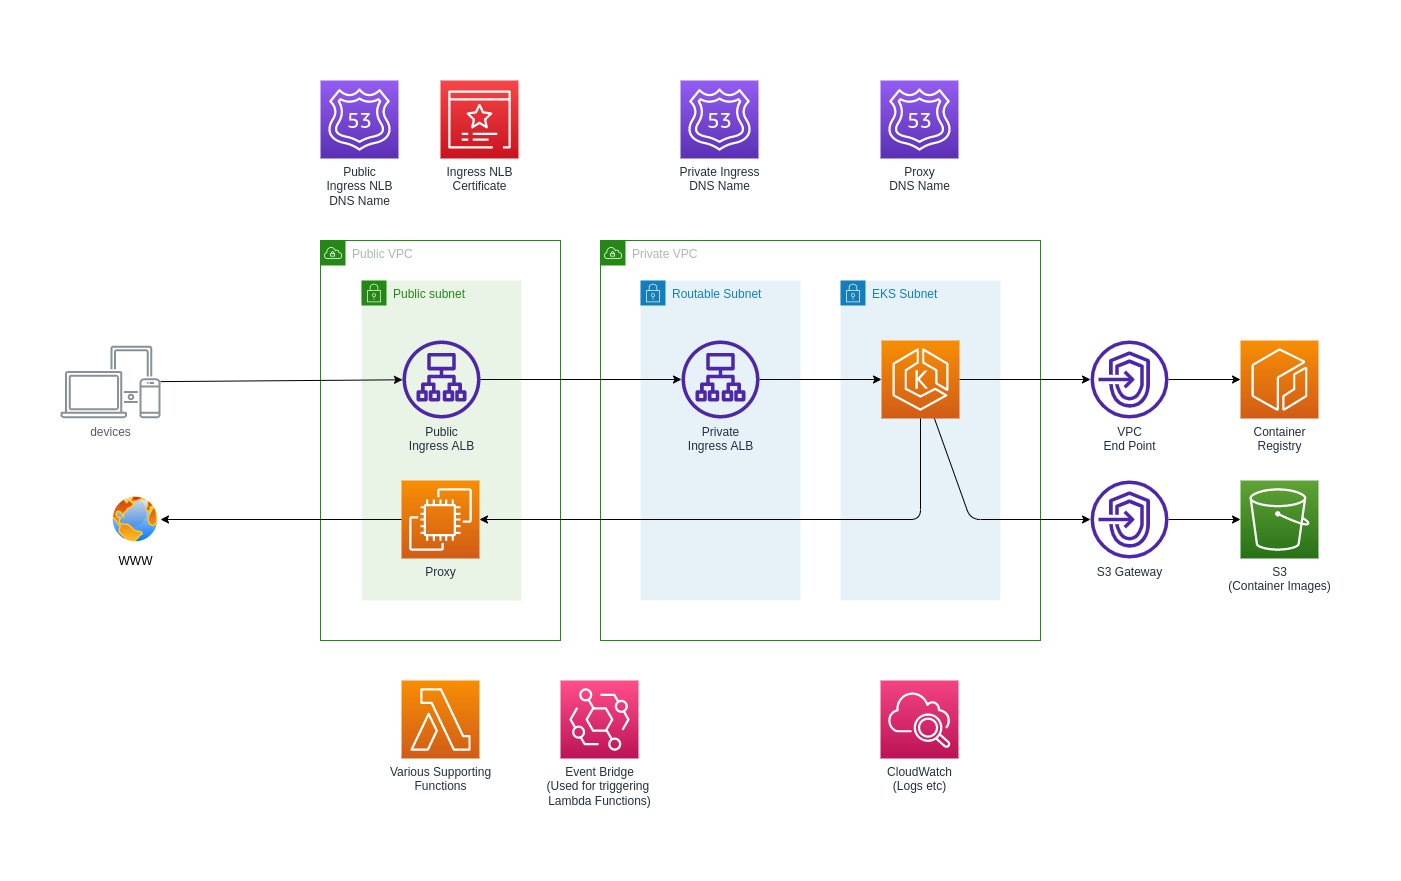

The diagram above was exported from draw.io. Its source (the exported page's mxGraphModel, read from the mxfile embedded in the PNG):
<mxGraphModel dx="2912" dy="2329" grid="1" gridSize="10" guides="1" tooltips="1" connect="1" arrows="1" fold="1" page="1" pageScale="1" pageWidth="850" pageHeight="1100" math="0" shadow="0">
  <root>
    <mxCell id="0" />
    <mxCell id="1" parent="0" />
    <mxCell id="2" value="" style="rounded=0;whiteSpace=wrap;html=1;strokeColor=#FFFFFF;" vertex="1" parent="1">
      <mxGeometry x="-360" y="-40" width="1400" height="880" as="geometry" />
    </mxCell>
    <mxCell id="3" value="Private VPC" style="points=[[0,0],[0.25,0],[0.5,0],[0.75,0],[1,0],[1,0.25],[1,0.5],[1,0.75],[1,1],[0.75,1],[0.5,1],[0.25,1],[0,1],[0,0.75],[0,0.5],[0,0.25]];outlineConnect=0;gradientColor=none;html=1;whiteSpace=wrap;fontSize=12;fontStyle=0;container=1;pointerEvents=0;collapsible=0;recursiveResize=0;shape=mxgraph.aws4.group;grIcon=mxgraph.aws4.group_vpc;strokeColor=#248814;fillColor=none;verticalAlign=top;align=left;spacingLeft=30;fontColor=#AAB7B8;dashed=0;" vertex="1" parent="1">
      <mxGeometry x="240" y="200" width="440" height="400" as="geometry" />
    </mxCell>
    <mxCell id="4" value="Routable Subnet" style="points=[[0,0],[0.25,0],[0.5,0],[0.75,0],[1,0],[1,0.25],[1,0.5],[1,0.75],[1,1],[0.75,1],[0.5,1],[0.25,1],[0,1],[0,0.75],[0,0.5],[0,0.25]];outlineConnect=0;gradientColor=none;html=1;whiteSpace=wrap;fontSize=12;fontStyle=0;container=1;pointerEvents=0;collapsible=0;recursiveResize=0;shape=mxgraph.aws4.group;grIcon=mxgraph.aws4.group_security_group;grStroke=0;strokeColor=#147EBA;fillColor=#E6F2F8;verticalAlign=top;align=left;spacingLeft=30;fontColor=#147EBA;dashed=0;" vertex="1" parent="3">
      <mxGeometry x="40" y="40" width="160" height="320" as="geometry" />
    </mxCell>
    <mxCell id="5" value="&lt;div&gt;Private&lt;/div&gt;&lt;div&gt;Ingress ALB&lt;br&gt;&lt;/div&gt;" style="sketch=0;outlineConnect=0;fontColor=#232F3E;gradientColor=none;fillColor=#4D27AA;strokeColor=none;dashed=0;verticalLabelPosition=bottom;verticalAlign=top;align=center;html=1;fontSize=12;fontStyle=0;aspect=fixed;pointerEvents=1;shape=mxgraph.aws4.application_load_balancer;" vertex="1" parent="4">
      <mxGeometry x="41" y="60" width="78" height="78" as="geometry" />
    </mxCell>
    <mxCell id="6" value="&lt;div&gt;EKS Subnet&lt;/div&gt;" style="points=[[0,0],[0.25,0],[0.5,0],[0.75,0],[1,0],[1,0.25],[1,0.5],[1,0.75],[1,1],[0.75,1],[0.5,1],[0.25,1],[0,1],[0,0.75],[0,0.5],[0,0.25]];outlineConnect=0;gradientColor=none;html=1;whiteSpace=wrap;fontSize=12;fontStyle=0;container=1;pointerEvents=0;collapsible=0;recursiveResize=0;shape=mxgraph.aws4.group;grIcon=mxgraph.aws4.group_security_group;grStroke=0;strokeColor=#147EBA;fillColor=#E6F2F8;verticalAlign=top;align=left;spacingLeft=30;fontColor=#147EBA;dashed=0;" vertex="1" parent="3">
      <mxGeometry x="240" y="40" width="160" height="320" as="geometry" />
    </mxCell>
    <mxCell id="7" value="" style="sketch=0;points=[[0,0,0],[0.25,0,0],[0.5,0,0],[0.75,0,0],[1,0,0],[0,1,0],[0.25,1,0],[0.5,1,0],[0.75,1,0],[1,1,0],[0,0.25,0],[0,0.5,0],[0,0.75,0],[1,0.25,0],[1,0.5,0],[1,0.75,0]];outlineConnect=0;fontColor=#232F3E;gradientColor=#F78E04;gradientDirection=north;fillColor=#D05C17;strokeColor=#ffffff;dashed=0;verticalLabelPosition=bottom;verticalAlign=top;align=center;html=1;fontSize=12;fontStyle=0;aspect=fixed;shape=mxgraph.aws4.resourceIcon;resIcon=mxgraph.aws4.eks;" vertex="1" parent="6">
      <mxGeometry x="41" y="60" width="78" height="78" as="geometry" />
    </mxCell>
    <mxCell id="8" style="edgeStyle=none;html=1;entryX=0;entryY=0.5;entryDx=0;entryDy=0;entryPerimeter=0;" edge="1" parent="3" source="5" target="7">
      <mxGeometry relative="1" as="geometry" />
    </mxCell>
    <mxCell id="9" value="Public VPC" style="points=[[0,0],[0.25,0],[0.5,0],[0.75,0],[1,0],[1,0.25],[1,0.5],[1,0.75],[1,1],[0.75,1],[0.5,1],[0.25,1],[0,1],[0,0.75],[0,0.5],[0,0.25]];outlineConnect=0;gradientColor=none;html=1;whiteSpace=wrap;fontSize=12;fontStyle=0;container=1;pointerEvents=0;collapsible=0;recursiveResize=0;shape=mxgraph.aws4.group;grIcon=mxgraph.aws4.group_vpc;strokeColor=#248814;fillColor=none;verticalAlign=top;align=left;spacingLeft=30;fontColor=#AAB7B8;dashed=0;" vertex="1" parent="1">
      <mxGeometry x="-40" y="200" width="240" height="400" as="geometry" />
    </mxCell>
    <mxCell id="10" value="Public subnet" style="points=[[0,0],[0.25,0],[0.5,0],[0.75,0],[1,0],[1,0.25],[1,0.5],[1,0.75],[1,1],[0.75,1],[0.5,1],[0.25,1],[0,1],[0,0.75],[0,0.5],[0,0.25]];outlineConnect=0;gradientColor=none;html=1;whiteSpace=wrap;fontSize=12;fontStyle=0;container=1;pointerEvents=0;collapsible=0;recursiveResize=0;shape=mxgraph.aws4.group;grIcon=mxgraph.aws4.group_security_group;grStroke=0;strokeColor=#248814;fillColor=#E9F3E6;verticalAlign=top;align=left;spacingLeft=30;fontColor=#248814;dashed=0;" vertex="1" parent="9">
      <mxGeometry x="41" y="40" width="160" height="320" as="geometry" />
    </mxCell>
    <mxCell id="11" value="Proxy" style="sketch=0;points=[[0,0,0],[0.25,0,0],[0.5,0,0],[0.75,0,0],[1,0,0],[0,1,0],[0.25,1,0],[0.5,1,0],[0.75,1,0],[1,1,0],[0,0.25,0],[0,0.5,0],[0,0.75,0],[1,0.25,0],[1,0.5,0],[1,0.75,0]];outlineConnect=0;fontColor=#232F3E;gradientColor=#F78E04;gradientDirection=north;fillColor=#D05C17;strokeColor=#ffffff;dashed=0;verticalLabelPosition=bottom;verticalAlign=top;align=center;html=1;fontSize=12;fontStyle=0;aspect=fixed;shape=mxgraph.aws4.resourceIcon;resIcon=mxgraph.aws4.ec2;" vertex="1" parent="10">
      <mxGeometry x="40" y="200" width="78" height="78" as="geometry" />
    </mxCell>
    <mxCell id="12" value="&lt;div&gt;Public&lt;/div&gt;&lt;div&gt;Ingress ALB&lt;/div&gt;" style="sketch=0;outlineConnect=0;fontColor=#232F3E;gradientColor=none;fillColor=#4D27AA;strokeColor=none;dashed=0;verticalLabelPosition=bottom;verticalAlign=top;align=center;html=1;fontSize=12;fontStyle=0;aspect=fixed;pointerEvents=1;shape=mxgraph.aws4.application_load_balancer;" vertex="1" parent="10">
      <mxGeometry x="41" y="60" width="78" height="78" as="geometry" />
    </mxCell>
    <mxCell id="13" style="edgeStyle=none;html=1;" edge="1" source="14" target="12" parent="1">
      <mxGeometry relative="1" as="geometry">
        <mxPoint x="42" y="338.7054380664654" as="targetPoint" />
      </mxGeometry>
    </mxCell>
    <mxCell id="14" value="devices" style="sketch=0;outlineConnect=0;gradientColor=none;fontColor=#545B64;strokeColor=none;fillColor=#879196;dashed=0;verticalLabelPosition=bottom;verticalAlign=top;align=center;html=1;fontSize=12;fontStyle=0;aspect=fixed;shape=mxgraph.aws4.illustration_devices;pointerEvents=1" vertex="1" parent="1">
      <mxGeometry x="-300" y="305" width="100" height="73" as="geometry" />
    </mxCell>
    <mxCell id="15" value="WWW" style="aspect=fixed;perimeter=ellipsePerimeter;html=1;align=center;shadow=0;dashed=0;spacingTop=3;image;image=img/lib/active_directory/internet_globe.svg;" vertex="1" parent="1">
      <mxGeometry x="-250" y="454" width="50" height="50" as="geometry" />
    </mxCell>
    <mxCell id="16" style="edgeStyle=none;html=1;entryX=1;entryY=0.5;entryDx=0;entryDy=0;" edge="1" source="11" target="15" parent="1">
      <mxGeometry relative="1" as="geometry" />
    </mxCell>
    <mxCell id="17" style="edgeStyle=none;html=1;entryX=1;entryY=0.5;entryDx=0;entryDy=0;entryPerimeter=0;" edge="1" source="7" target="11" parent="1">
      <mxGeometry relative="1" as="geometry">
        <Array as="points">
          <mxPoint x="560" y="479" />
        </Array>
      </mxGeometry>
    </mxCell>
    <mxCell id="18" value="Public&lt;br&gt;&lt;div&gt;Ingress NLB&lt;/div&gt;&lt;div&gt;DNS Name&lt;br&gt;&lt;/div&gt;" style="sketch=0;points=[[0,0,0],[0.25,0,0],[0.5,0,0],[0.75,0,0],[1,0,0],[0,1,0],[0.25,1,0],[0.5,1,0],[0.75,1,0],[1,1,0],[0,0.25,0],[0,0.5,0],[0,0.75,0],[1,0.25,0],[1,0.5,0],[1,0.75,0]];outlineConnect=0;fontColor=#232F3E;gradientColor=#945DF2;gradientDirection=north;fillColor=#5A30B5;strokeColor=#ffffff;dashed=0;verticalLabelPosition=bottom;verticalAlign=top;align=center;html=1;fontSize=12;fontStyle=0;aspect=fixed;shape=mxgraph.aws4.resourceIcon;resIcon=mxgraph.aws4.route_53;" vertex="1" parent="1">
      <mxGeometry x="-40" y="40" width="78" height="78" as="geometry" />
    </mxCell>
    <mxCell id="19" value="&lt;div&gt;Ingress NLB&lt;br&gt;&lt;/div&gt;&lt;div&gt;Certificate&lt;/div&gt;" style="sketch=0;points=[[0,0,0],[0.25,0,0],[0.5,0,0],[0.75,0,0],[1,0,0],[0,1,0],[0.25,1,0],[0.5,1,0],[0.75,1,0],[1,1,0],[0,0.25,0],[0,0.5,0],[0,0.75,0],[1,0.25,0],[1,0.5,0],[1,0.75,0]];outlineConnect=0;fontColor=#232F3E;gradientColor=#F54749;gradientDirection=north;fillColor=#C7131F;strokeColor=#ffffff;dashed=0;verticalLabelPosition=bottom;verticalAlign=top;align=center;html=1;fontSize=12;fontStyle=0;aspect=fixed;shape=mxgraph.aws4.resourceIcon;resIcon=mxgraph.aws4.certificate_manager_3;" vertex="1" parent="1">
      <mxGeometry x="80" y="40" width="78" height="78" as="geometry" />
    </mxCell>
    <mxCell id="20" value="&lt;div&gt;Proxy&lt;/div&gt;&lt;div&gt;DNS Name&lt;br&gt;&lt;/div&gt;" style="sketch=0;points=[[0,0,0],[0.25,0,0],[0.5,0,0],[0.75,0,0],[1,0,0],[0,1,0],[0.25,1,0],[0.5,1,0],[0.75,1,0],[1,1,0],[0,0.25,0],[0,0.5,0],[0,0.75,0],[1,0.25,0],[1,0.5,0],[1,0.75,0]];outlineConnect=0;fontColor=#232F3E;gradientColor=#945DF2;gradientDirection=north;fillColor=#5A30B5;strokeColor=#ffffff;dashed=0;verticalLabelPosition=bottom;verticalAlign=top;align=center;html=1;fontSize=12;fontStyle=0;aspect=fixed;shape=mxgraph.aws4.resourceIcon;resIcon=mxgraph.aws4.route_53;" vertex="1" parent="1">
      <mxGeometry x="520" y="40" width="78" height="78" as="geometry" />
    </mxCell>
    <mxCell id="21" style="edgeStyle=none;html=1;" edge="1" source="12" target="5" parent="1">
      <mxGeometry relative="1" as="geometry" />
    </mxCell>
    <mxCell id="22" value="&lt;div&gt;Private Ingress&lt;/div&gt;&lt;div&gt;DNS Name&lt;br&gt;&lt;/div&gt;" style="sketch=0;points=[[0,0,0],[0.25,0,0],[0.5,0,0],[0.75,0,0],[1,0,0],[0,1,0],[0.25,1,0],[0.5,1,0],[0.75,1,0],[1,1,0],[0,0.25,0],[0,0.5,0],[0,0.75,0],[1,0.25,0],[1,0.5,0],[1,0.75,0]];outlineConnect=0;fontColor=#232F3E;gradientColor=#945DF2;gradientDirection=north;fillColor=#5A30B5;strokeColor=#ffffff;dashed=0;verticalLabelPosition=bottom;verticalAlign=top;align=center;html=1;fontSize=12;fontStyle=0;aspect=fixed;shape=mxgraph.aws4.resourceIcon;resIcon=mxgraph.aws4.route_53;" vertex="1" parent="1">
      <mxGeometry x="320" y="40" width="78" height="78" as="geometry" />
    </mxCell>
    <mxCell id="23" value="&lt;div&gt;Various Supporting&lt;/div&gt;&lt;div&gt;Functions&lt;br&gt;&lt;/div&gt;" style="sketch=0;points=[[0,0,0],[0.25,0,0],[0.5,0,0],[0.75,0,0],[1,0,0],[0,1,0],[0.25,1,0],[0.5,1,0],[0.75,1,0],[1,1,0],[0,0.25,0],[0,0.5,0],[0,0.75,0],[1,0.25,0],[1,0.5,0],[1,0.75,0]];outlineConnect=0;fontColor=#232F3E;gradientColor=#F78E04;gradientDirection=north;fillColor=#D05C17;strokeColor=#ffffff;dashed=0;verticalLabelPosition=bottom;verticalAlign=top;align=center;html=1;fontSize=12;fontStyle=0;aspect=fixed;shape=mxgraph.aws4.resourceIcon;resIcon=mxgraph.aws4.lambda;" vertex="1" parent="1">
      <mxGeometry x="41" y="640" width="78" height="78" as="geometry" />
    </mxCell>
    <mxCell id="24" value="&lt;div&gt;Event Bridge&lt;/div&gt;&lt;div&gt;(Used for triggering &lt;br&gt;&lt;/div&gt;&lt;div&gt;Lambda Functions)&lt;br&gt;&lt;/div&gt;" style="sketch=0;points=[[0,0,0],[0.25,0,0],[0.5,0,0],[0.75,0,0],[1,0,0],[0,1,0],[0.25,1,0],[0.5,1,0],[0.75,1,0],[1,1,0],[0,0.25,0],[0,0.5,0],[0,0.75,0],[1,0.25,0],[1,0.5,0],[1,0.75,0]];outlineConnect=0;fontColor=#232F3E;gradientColor=#FF4F8B;gradientDirection=north;fillColor=#BC1356;strokeColor=#ffffff;dashed=0;verticalLabelPosition=bottom;verticalAlign=top;align=center;html=1;fontSize=12;fontStyle=0;aspect=fixed;shape=mxgraph.aws4.resourceIcon;resIcon=mxgraph.aws4.eventbridge;" vertex="1" parent="1">
      <mxGeometry x="200" y="640" width="78" height="78" as="geometry" />
    </mxCell>
    <mxCell id="25" value="&lt;div&gt;CloudWatch&lt;/div&gt;&lt;div&gt;(Logs etc)&lt;br&gt;&lt;/div&gt;" style="sketch=0;points=[[0,0,0],[0.25,0,0],[0.5,0,0],[0.75,0,0],[1,0,0],[0,1,0],[0.25,1,0],[0.5,1,0],[0.75,1,0],[1,1,0],[0,0.25,0],[0,0.5,0],[0,0.75,0],[1,0.25,0],[1,0.5,0],[1,0.75,0]];points=[[0,0,0],[0.25,0,0],[0.5,0,0],[0.75,0,0],[1,0,0],[0,1,0],[0.25,1,0],[0.5,1,0],[0.75,1,0],[1,1,0],[0,0.25,0],[0,0.5,0],[0,0.75,0],[1,0.25,0],[1,0.5,0],[1,0.75,0]];outlineConnect=0;fontColor=#232F3E;gradientColor=#F34482;gradientDirection=north;fillColor=#BC1356;strokeColor=#ffffff;dashed=0;verticalLabelPosition=bottom;verticalAlign=top;align=center;html=1;fontSize=12;fontStyle=0;aspect=fixed;shape=mxgraph.aws4.resourceIcon;resIcon=mxgraph.aws4.cloudwatch_2;" vertex="1" parent="1">
      <mxGeometry x="520" y="640" width="78" height="78" as="geometry" />
    </mxCell>
    <mxCell id="26" value="&lt;div&gt;Container&lt;/div&gt;&lt;div&gt;Registry&lt;br&gt;&lt;/div&gt;" style="sketch=0;points=[[0,0,0],[0.25,0,0],[0.5,0,0],[0.75,0,0],[1,0,0],[0,1,0],[0.25,1,0],[0.5,1,0],[0.75,1,0],[1,1,0],[0,0.25,0],[0,0.5,0],[0,0.75,0],[1,0.25,0],[1,0.5,0],[1,0.75,0]];outlineConnect=0;fontColor=#232F3E;gradientColor=#F78E04;gradientDirection=north;fillColor=#D05C17;strokeColor=#ffffff;dashed=0;verticalLabelPosition=bottom;verticalAlign=top;align=center;html=1;fontSize=12;fontStyle=0;aspect=fixed;shape=mxgraph.aws4.resourceIcon;resIcon=mxgraph.aws4.ecr;" vertex="1" parent="1">
      <mxGeometry x="880" y="300" width="78" height="78" as="geometry" />
    </mxCell>
    <mxCell id="27" style="edgeStyle=none;html=1;entryX=0;entryY=0.5;entryDx=0;entryDy=0;entryPerimeter=0;" edge="1" source="28" target="26" parent="1">
      <mxGeometry relative="1" as="geometry" />
    </mxCell>
    <mxCell id="28" value="&lt;div&gt;VPC&lt;/div&gt;&lt;div&gt;End Point&lt;br&gt;&lt;/div&gt;" style="sketch=0;outlineConnect=0;fontColor=#232F3E;gradientColor=none;fillColor=#4D27AA;strokeColor=none;dashed=0;verticalLabelPosition=bottom;verticalAlign=top;align=center;html=1;fontSize=12;fontStyle=0;aspect=fixed;pointerEvents=1;shape=mxgraph.aws4.endpoints;" vertex="1" parent="1">
      <mxGeometry x="730" y="300" width="78" height="78" as="geometry" />
    </mxCell>
    <mxCell id="29" style="edgeStyle=none;html=1;" edge="1" source="7" target="28" parent="1">
      <mxGeometry relative="1" as="geometry" />
    </mxCell>
    <mxCell id="30" style="edgeStyle=none;html=1;entryX=0;entryY=0.5;entryDx=0;entryDy=0;entryPerimeter=0;" edge="1" source="31" target="32" parent="1">
      <mxGeometry relative="1" as="geometry" />
    </mxCell>
    <mxCell id="31" value="S3 Gateway" style="sketch=0;outlineConnect=0;fontColor=#232F3E;gradientColor=none;fillColor=#4D27AA;strokeColor=none;dashed=0;verticalLabelPosition=bottom;verticalAlign=top;align=center;html=1;fontSize=12;fontStyle=0;aspect=fixed;pointerEvents=1;shape=mxgraph.aws4.endpoints;" vertex="1" parent="1">
      <mxGeometry x="730" y="440" width="78" height="78" as="geometry" />
    </mxCell>
    <mxCell id="32" value="&lt;div&gt;S3&lt;/div&gt;&lt;div&gt;(Container Images)&lt;br&gt;&lt;/div&gt;" style="sketch=0;points=[[0,0,0],[0.25,0,0],[0.5,0,0],[0.75,0,0],[1,0,0],[0,1,0],[0.25,1,0],[0.5,1,0],[0.75,1,0],[1,1,0],[0,0.25,0],[0,0.5,0],[0,0.75,0],[1,0.25,0],[1,0.5,0],[1,0.75,0]];outlineConnect=0;fontColor=#232F3E;gradientColor=#60A337;gradientDirection=north;fillColor=#277116;strokeColor=#ffffff;dashed=0;verticalLabelPosition=bottom;verticalAlign=top;align=center;html=1;fontSize=12;fontStyle=0;aspect=fixed;shape=mxgraph.aws4.resourceIcon;resIcon=mxgraph.aws4.s3;" vertex="1" parent="1">
      <mxGeometry x="880" y="440" width="78" height="78" as="geometry" />
    </mxCell>
    <mxCell id="33" style="edgeStyle=none;html=1;" edge="1" source="7" target="31" parent="1">
      <mxGeometry relative="1" as="geometry">
        <Array as="points">
          <mxPoint x="610" y="479" />
        </Array>
      </mxGeometry>
    </mxCell>
  </root>
</mxGraphModel>